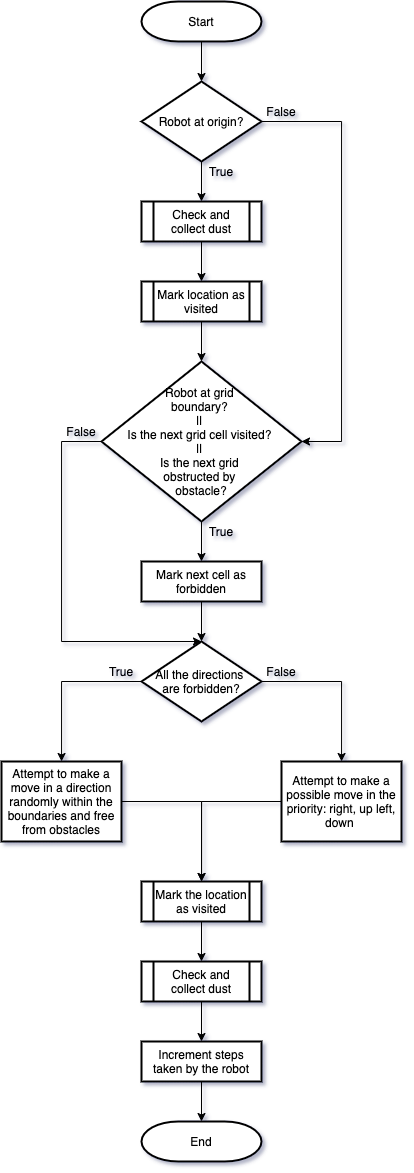

The diagram above was exported from draw.io. Its source (the exported page's mxGraphModel, read from the mxfile embedded in the PNG):
<mxGraphModel dx="1113" dy="519" grid="1" gridSize="10" guides="1" tooltips="1" connect="1" arrows="1" fold="1" page="1" pageScale="1" pageWidth="827" pageHeight="1169" math="0" shadow="0">
  <root>
    <mxCell id="WIyWlLk6GJQsqaUBKTNV-0" />
    <mxCell id="WIyWlLk6GJQsqaUBKTNV-1" parent="WIyWlLk6GJQsqaUBKTNV-0" />
    <mxCell id="8ngyo6YNZpBSbtwSZPyz-5" value="" style="edgeStyle=orthogonalEdgeStyle;rounded=0;orthogonalLoop=1;jettySize=auto;html=1;" edge="1" parent="WIyWlLk6GJQsqaUBKTNV-1" source="8ngyo6YNZpBSbtwSZPyz-1" target="8ngyo6YNZpBSbtwSZPyz-4">
      <mxGeometry relative="1" as="geometry" />
    </mxCell>
    <mxCell id="8ngyo6YNZpBSbtwSZPyz-1" value="Start" style="strokeWidth=2;html=1;shape=mxgraph.flowchart.terminator;whiteSpace=wrap;" vertex="1" parent="WIyWlLk6GJQsqaUBKTNV-1">
      <mxGeometry x="360" y="5" width="120" height="40" as="geometry" />
    </mxCell>
    <mxCell id="8ngyo6YNZpBSbtwSZPyz-9" value="" style="edgeStyle=orthogonalEdgeStyle;rounded=0;orthogonalLoop=1;jettySize=auto;html=1;" edge="1" parent="WIyWlLk6GJQsqaUBKTNV-1" source="8ngyo6YNZpBSbtwSZPyz-4" target="8ngyo6YNZpBSbtwSZPyz-8">
      <mxGeometry relative="1" as="geometry" />
    </mxCell>
    <mxCell id="8ngyo6YNZpBSbtwSZPyz-14" value="" style="edgeStyle=orthogonalEdgeStyle;rounded=0;orthogonalLoop=1;jettySize=auto;html=1;entryX=1;entryY=0.5;entryDx=0;entryDy=0;" edge="1" parent="WIyWlLk6GJQsqaUBKTNV-1" source="8ngyo6YNZpBSbtwSZPyz-4" target="8ngyo6YNZpBSbtwSZPyz-17">
      <mxGeometry relative="1" as="geometry">
        <mxPoint x="480" y="385" as="targetPoint" />
        <Array as="points">
          <mxPoint x="560" y="125" />
          <mxPoint x="560" y="445" />
        </Array>
      </mxGeometry>
    </mxCell>
    <mxCell id="8ngyo6YNZpBSbtwSZPyz-4" value="Robot at origin?" style="rhombus;whiteSpace=wrap;html=1;strokeWidth=2;" vertex="1" parent="WIyWlLk6GJQsqaUBKTNV-1">
      <mxGeometry x="360" y="85" width="120" height="80" as="geometry" />
    </mxCell>
    <mxCell id="8ngyo6YNZpBSbtwSZPyz-11" value="" style="edgeStyle=orthogonalEdgeStyle;rounded=0;orthogonalLoop=1;jettySize=auto;html=1;" edge="1" parent="WIyWlLk6GJQsqaUBKTNV-1" source="8ngyo6YNZpBSbtwSZPyz-8" target="8ngyo6YNZpBSbtwSZPyz-10">
      <mxGeometry relative="1" as="geometry" />
    </mxCell>
    <mxCell id="8ngyo6YNZpBSbtwSZPyz-8" value="Check and collect dust" style="shape=process;whiteSpace=wrap;html=1;backgroundOutline=1;strokeWidth=2;" vertex="1" parent="WIyWlLk6GJQsqaUBKTNV-1">
      <mxGeometry x="360" y="205" width="120" height="40" as="geometry" />
    </mxCell>
    <mxCell id="8ngyo6YNZpBSbtwSZPyz-18" value="" style="edgeStyle=orthogonalEdgeStyle;rounded=0;orthogonalLoop=1;jettySize=auto;html=1;" edge="1" parent="WIyWlLk6GJQsqaUBKTNV-1" source="8ngyo6YNZpBSbtwSZPyz-10" target="8ngyo6YNZpBSbtwSZPyz-17">
      <mxGeometry relative="1" as="geometry" />
    </mxCell>
    <mxCell id="8ngyo6YNZpBSbtwSZPyz-10" value="Mark location as visited" style="shape=process;whiteSpace=wrap;html=1;backgroundOutline=1;strokeWidth=2;" vertex="1" parent="WIyWlLk6GJQsqaUBKTNV-1">
      <mxGeometry x="360" y="285" width="120" height="40" as="geometry" />
    </mxCell>
    <mxCell id="8ngyo6YNZpBSbtwSZPyz-12" value="True" style="text;html=1;strokeColor=none;fillColor=none;align=center;verticalAlign=middle;whiteSpace=wrap;rounded=0;" vertex="1" parent="WIyWlLk6GJQsqaUBKTNV-1">
      <mxGeometry x="420" y="165" width="40" height="20" as="geometry" />
    </mxCell>
    <mxCell id="8ngyo6YNZpBSbtwSZPyz-16" value="False" style="text;html=1;strokeColor=none;fillColor=none;align=center;verticalAlign=middle;whiteSpace=wrap;rounded=0;" vertex="1" parent="WIyWlLk6GJQsqaUBKTNV-1">
      <mxGeometry x="480" y="105" width="40" height="20" as="geometry" />
    </mxCell>
    <mxCell id="8ngyo6YNZpBSbtwSZPyz-20" value="" style="edgeStyle=orthogonalEdgeStyle;rounded=0;orthogonalLoop=1;jettySize=auto;html=1;" edge="1" parent="WIyWlLk6GJQsqaUBKTNV-1" source="8ngyo6YNZpBSbtwSZPyz-17" target="8ngyo6YNZpBSbtwSZPyz-19">
      <mxGeometry relative="1" as="geometry" />
    </mxCell>
    <mxCell id="8ngyo6YNZpBSbtwSZPyz-48" style="edgeStyle=orthogonalEdgeStyle;rounded=0;orthogonalLoop=1;jettySize=auto;html=1;entryX=0.5;entryY=0;entryDx=0;entryDy=0;" edge="1" parent="WIyWlLk6GJQsqaUBKTNV-1" source="8ngyo6YNZpBSbtwSZPyz-17" target="8ngyo6YNZpBSbtwSZPyz-24">
      <mxGeometry relative="1" as="geometry">
        <mxPoint x="280" y="605" as="targetPoint" />
        <Array as="points">
          <mxPoint x="280" y="445" />
          <mxPoint x="280" y="645" />
        </Array>
      </mxGeometry>
    </mxCell>
    <mxCell id="8ngyo6YNZpBSbtwSZPyz-17" value="Robot at grid &lt;br&gt;boundary? &lt;br&gt;|| &lt;br&gt;Is the next grid cell visited? &lt;br&gt;|| &lt;br&gt;Is the next grid &lt;br&gt;obstructed by &lt;br&gt;obstacle?" style="rhombus;whiteSpace=wrap;html=1;strokeWidth=2;" vertex="1" parent="WIyWlLk6GJQsqaUBKTNV-1">
      <mxGeometry x="320" y="365" width="200" height="160" as="geometry" />
    </mxCell>
    <mxCell id="8ngyo6YNZpBSbtwSZPyz-25" value="" style="edgeStyle=orthogonalEdgeStyle;rounded=0;orthogonalLoop=1;jettySize=auto;html=1;" edge="1" parent="WIyWlLk6GJQsqaUBKTNV-1" source="8ngyo6YNZpBSbtwSZPyz-19" target="8ngyo6YNZpBSbtwSZPyz-24">
      <mxGeometry relative="1" as="geometry" />
    </mxCell>
    <mxCell id="8ngyo6YNZpBSbtwSZPyz-19" value="Mark next cell as forbidden" style="whiteSpace=wrap;html=1;strokeWidth=2;" vertex="1" parent="WIyWlLk6GJQsqaUBKTNV-1">
      <mxGeometry x="360" y="565" width="120" height="40" as="geometry" />
    </mxCell>
    <mxCell id="8ngyo6YNZpBSbtwSZPyz-27" value="" style="edgeStyle=orthogonalEdgeStyle;rounded=0;orthogonalLoop=1;jettySize=auto;html=1;" edge="1" parent="WIyWlLk6GJQsqaUBKTNV-1" source="8ngyo6YNZpBSbtwSZPyz-24" target="8ngyo6YNZpBSbtwSZPyz-26">
      <mxGeometry relative="1" as="geometry" />
    </mxCell>
    <mxCell id="8ngyo6YNZpBSbtwSZPyz-32" value="" style="edgeStyle=orthogonalEdgeStyle;rounded=0;orthogonalLoop=1;jettySize=auto;html=1;" edge="1" parent="WIyWlLk6GJQsqaUBKTNV-1" source="8ngyo6YNZpBSbtwSZPyz-24" target="8ngyo6YNZpBSbtwSZPyz-31">
      <mxGeometry relative="1" as="geometry" />
    </mxCell>
    <mxCell id="8ngyo6YNZpBSbtwSZPyz-24" value="All the directions &lt;br&gt;are forbidden?" style="rhombus;whiteSpace=wrap;html=1;strokeWidth=2;" vertex="1" parent="WIyWlLk6GJQsqaUBKTNV-1">
      <mxGeometry x="360" y="645" width="120" height="80" as="geometry" />
    </mxCell>
    <mxCell id="8ngyo6YNZpBSbtwSZPyz-38" value="" style="edgeStyle=orthogonalEdgeStyle;rounded=0;orthogonalLoop=1;jettySize=auto;html=1;" edge="1" parent="WIyWlLk6GJQsqaUBKTNV-1" source="8ngyo6YNZpBSbtwSZPyz-26" target="8ngyo6YNZpBSbtwSZPyz-37">
      <mxGeometry relative="1" as="geometry" />
    </mxCell>
    <mxCell id="8ngyo6YNZpBSbtwSZPyz-26" value="Attempt to make a move in a direction randomly within the boundaries and free from obstacles" style="whiteSpace=wrap;html=1;strokeWidth=2;" vertex="1" parent="WIyWlLk6GJQsqaUBKTNV-1">
      <mxGeometry x="220" y="765" width="120" height="80" as="geometry" />
    </mxCell>
    <mxCell id="8ngyo6YNZpBSbtwSZPyz-29" value="True" style="text;html=1;strokeColor=none;fillColor=none;align=center;verticalAlign=middle;whiteSpace=wrap;rounded=0;" vertex="1" parent="WIyWlLk6GJQsqaUBKTNV-1">
      <mxGeometry x="320" y="665" width="40" height="20" as="geometry" />
    </mxCell>
    <mxCell id="8ngyo6YNZpBSbtwSZPyz-40" style="edgeStyle=orthogonalEdgeStyle;rounded=0;orthogonalLoop=1;jettySize=auto;html=1;" edge="1" parent="WIyWlLk6GJQsqaUBKTNV-1" source="8ngyo6YNZpBSbtwSZPyz-31" target="8ngyo6YNZpBSbtwSZPyz-37">
      <mxGeometry relative="1" as="geometry" />
    </mxCell>
    <mxCell id="8ngyo6YNZpBSbtwSZPyz-31" value="Attempt to make a possible move in the priority: right, up left, down&amp;nbsp;" style="whiteSpace=wrap;html=1;strokeWidth=2;" vertex="1" parent="WIyWlLk6GJQsqaUBKTNV-1">
      <mxGeometry x="500" y="765" width="120" height="80" as="geometry" />
    </mxCell>
    <mxCell id="8ngyo6YNZpBSbtwSZPyz-33" value="False" style="text;html=1;strokeColor=none;fillColor=none;align=center;verticalAlign=middle;whiteSpace=wrap;rounded=0;" vertex="1" parent="WIyWlLk6GJQsqaUBKTNV-1">
      <mxGeometry x="480" y="665" width="40" height="20" as="geometry" />
    </mxCell>
    <mxCell id="8ngyo6YNZpBSbtwSZPyz-43" value="" style="edgeStyle=orthogonalEdgeStyle;rounded=0;orthogonalLoop=1;jettySize=auto;html=1;" edge="1" parent="WIyWlLk6GJQsqaUBKTNV-1" source="8ngyo6YNZpBSbtwSZPyz-37" target="8ngyo6YNZpBSbtwSZPyz-42">
      <mxGeometry relative="1" as="geometry" />
    </mxCell>
    <mxCell id="8ngyo6YNZpBSbtwSZPyz-37" value="Mark the location as visited" style="shape=process;whiteSpace=wrap;html=1;backgroundOutline=1;strokeWidth=2;" vertex="1" parent="WIyWlLk6GJQsqaUBKTNV-1">
      <mxGeometry x="360" y="885" width="120" height="40" as="geometry" />
    </mxCell>
    <mxCell id="8ngyo6YNZpBSbtwSZPyz-45" value="" style="edgeStyle=orthogonalEdgeStyle;rounded=0;orthogonalLoop=1;jettySize=auto;html=1;" edge="1" parent="WIyWlLk6GJQsqaUBKTNV-1" source="8ngyo6YNZpBSbtwSZPyz-42" target="8ngyo6YNZpBSbtwSZPyz-44">
      <mxGeometry relative="1" as="geometry" />
    </mxCell>
    <mxCell id="8ngyo6YNZpBSbtwSZPyz-42" value="Check and collect dust" style="shape=process;whiteSpace=wrap;html=1;backgroundOutline=1;strokeWidth=2;" vertex="1" parent="WIyWlLk6GJQsqaUBKTNV-1">
      <mxGeometry x="360" y="965" width="120" height="40" as="geometry" />
    </mxCell>
    <mxCell id="8ngyo6YNZpBSbtwSZPyz-52" value="" style="edgeStyle=orthogonalEdgeStyle;rounded=0;orthogonalLoop=1;jettySize=auto;html=1;" edge="1" parent="WIyWlLk6GJQsqaUBKTNV-1" source="8ngyo6YNZpBSbtwSZPyz-44" target="8ngyo6YNZpBSbtwSZPyz-51">
      <mxGeometry relative="1" as="geometry" />
    </mxCell>
    <mxCell id="8ngyo6YNZpBSbtwSZPyz-44" value="Increment steps taken by the robot" style="whiteSpace=wrap;html=1;strokeWidth=2;" vertex="1" parent="WIyWlLk6GJQsqaUBKTNV-1">
      <mxGeometry x="360" y="1045" width="120" height="40" as="geometry" />
    </mxCell>
    <mxCell id="8ngyo6YNZpBSbtwSZPyz-49" value="True" style="text;html=1;strokeColor=none;fillColor=none;align=center;verticalAlign=middle;whiteSpace=wrap;rounded=0;" vertex="1" parent="WIyWlLk6GJQsqaUBKTNV-1">
      <mxGeometry x="420" y="525" width="40" height="20" as="geometry" />
    </mxCell>
    <mxCell id="8ngyo6YNZpBSbtwSZPyz-50" value="False" style="text;html=1;strokeColor=none;fillColor=none;align=center;verticalAlign=middle;whiteSpace=wrap;rounded=0;" vertex="1" parent="WIyWlLk6GJQsqaUBKTNV-1">
      <mxGeometry x="280" y="425" width="40" height="20" as="geometry" />
    </mxCell>
    <mxCell id="8ngyo6YNZpBSbtwSZPyz-51" value="End" style="strokeWidth=2;html=1;shape=mxgraph.flowchart.terminator;whiteSpace=wrap;" vertex="1" parent="WIyWlLk6GJQsqaUBKTNV-1">
      <mxGeometry x="360" y="1125" width="120" height="40" as="geometry" />
    </mxCell>
  </root>
</mxGraphModel>